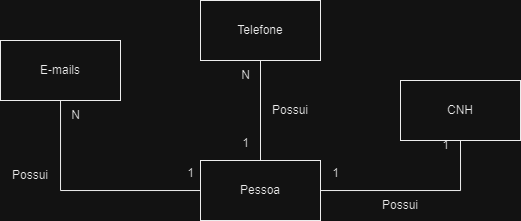

The diagram above was exported from draw.io. Its source (the exported page's mxGraphModel, read from the mxfile embedded in the PNG):
<mxGraphModel dx="453" dy="421" grid="1" gridSize="10" guides="1" tooltips="1" connect="1" arrows="1" fold="1" page="1" pageScale="1" pageWidth="827" pageHeight="1169" math="0" shadow="0">
  <root>
    <mxCell id="0" />
    <mxCell id="1" parent="0" />
    <mxCell id="BUbc3WjKIzKhNUt_6iZI-5" style="edgeStyle=orthogonalEdgeStyle;rounded=0;orthogonalLoop=1;jettySize=auto;html=1;endArrow=none;endFill=0;entryX=0.5;entryY=1;entryDx=0;entryDy=0;" edge="1" parent="1" source="BUbc3WjKIzKhNUt_6iZI-1" target="BUbc3WjKIzKhNUt_6iZI-4">
      <mxGeometry relative="1" as="geometry">
        <mxPoint x="610" y="340" as="targetPoint" />
      </mxGeometry>
    </mxCell>
    <mxCell id="BUbc3WjKIzKhNUt_6iZI-6" style="edgeStyle=orthogonalEdgeStyle;rounded=0;orthogonalLoop=1;jettySize=auto;html=1;entryX=0.5;entryY=1;entryDx=0;entryDy=0;endArrow=none;endFill=0;" edge="1" parent="1" source="BUbc3WjKIzKhNUt_6iZI-1" target="BUbc3WjKIzKhNUt_6iZI-2">
      <mxGeometry relative="1" as="geometry" />
    </mxCell>
    <mxCell id="BUbc3WjKIzKhNUt_6iZI-7" style="edgeStyle=orthogonalEdgeStyle;rounded=0;orthogonalLoop=1;jettySize=auto;html=1;endArrow=none;endFill=0;" edge="1" parent="1" source="BUbc3WjKIzKhNUt_6iZI-1" target="BUbc3WjKIzKhNUt_6iZI-3">
      <mxGeometry relative="1" as="geometry" />
    </mxCell>
    <mxCell id="BUbc3WjKIzKhNUt_6iZI-1" value="Pessoa" style="rounded=0;whiteSpace=wrap;html=1;" vertex="1" parent="1">
      <mxGeometry x="350" y="350" width="120" height="60" as="geometry" />
    </mxCell>
    <mxCell id="BUbc3WjKIzKhNUt_6iZI-2" value="Telefone" style="rounded=0;whiteSpace=wrap;html=1;" vertex="1" parent="1">
      <mxGeometry x="350" y="190" width="120" height="60" as="geometry" />
    </mxCell>
    <mxCell id="BUbc3WjKIzKhNUt_6iZI-3" value="E-mails" style="rounded=0;whiteSpace=wrap;html=1;" vertex="1" parent="1">
      <mxGeometry x="150" y="230" width="120" height="60" as="geometry" />
    </mxCell>
    <mxCell id="BUbc3WjKIzKhNUt_6iZI-4" value="CNH" style="rounded=0;whiteSpace=wrap;html=1;" vertex="1" parent="1">
      <mxGeometry x="550" y="270" width="120" height="60" as="geometry" />
    </mxCell>
    <mxCell id="BUbc3WjKIzKhNUt_6iZI-8" value="1" style="text;html=1;align=center;verticalAlign=middle;resizable=0;points=[];autosize=1;strokeColor=none;fillColor=none;" vertex="1" parent="1">
      <mxGeometry x="325" y="348" width="30" height="30" as="geometry" />
    </mxCell>
    <mxCell id="BUbc3WjKIzKhNUt_6iZI-9" value="1" style="text;html=1;align=center;verticalAlign=middle;resizable=0;points=[];autosize=1;strokeColor=none;fillColor=none;" vertex="1" parent="1">
      <mxGeometry x="380" y="318" width="30" height="30" as="geometry" />
    </mxCell>
    <mxCell id="BUbc3WjKIzKhNUt_6iZI-10" value="1" style="text;html=1;align=center;verticalAlign=middle;resizable=0;points=[];autosize=1;strokeColor=none;fillColor=none;" vertex="1" parent="1">
      <mxGeometry x="470" y="348" width="30" height="30" as="geometry" />
    </mxCell>
    <mxCell id="BUbc3WjKIzKhNUt_6iZI-11" value="1" style="text;html=1;align=center;verticalAlign=middle;resizable=0;points=[];autosize=1;strokeColor=none;fillColor=none;" vertex="1" parent="1">
      <mxGeometry x="580" y="320" width="30" height="30" as="geometry" />
    </mxCell>
    <mxCell id="BUbc3WjKIzKhNUt_6iZI-13" value="N" style="text;html=1;align=center;verticalAlign=middle;resizable=0;points=[];autosize=1;strokeColor=none;fillColor=none;" vertex="1" parent="1">
      <mxGeometry x="380" y="250" width="30" height="30" as="geometry" />
    </mxCell>
    <mxCell id="BUbc3WjKIzKhNUt_6iZI-15" value="N" style="text;html=1;align=center;verticalAlign=middle;resizable=0;points=[];autosize=1;strokeColor=none;fillColor=none;" vertex="1" parent="1">
      <mxGeometry x="210" y="290" width="30" height="30" as="geometry" />
    </mxCell>
    <mxCell id="BUbc3WjKIzKhNUt_6iZI-16" value="Possui" style="text;html=1;strokeColor=none;fillColor=none;align=center;verticalAlign=middle;whiteSpace=wrap;rounded=0;" vertex="1" parent="1">
      <mxGeometry x="150" y="350" width="60" height="30" as="geometry" />
    </mxCell>
    <mxCell id="BUbc3WjKIzKhNUt_6iZI-17" value="Possui" style="text;html=1;strokeColor=none;fillColor=none;align=center;verticalAlign=middle;whiteSpace=wrap;rounded=0;" vertex="1" parent="1">
      <mxGeometry x="410" y="285" width="60" height="30" as="geometry" />
    </mxCell>
    <mxCell id="BUbc3WjKIzKhNUt_6iZI-18" value="Possui" style="text;html=1;strokeColor=none;fillColor=none;align=center;verticalAlign=middle;whiteSpace=wrap;rounded=0;" vertex="1" parent="1">
      <mxGeometry x="520" y="380" width="60" height="30" as="geometry" />
    </mxCell>
  </root>
</mxGraphModel>